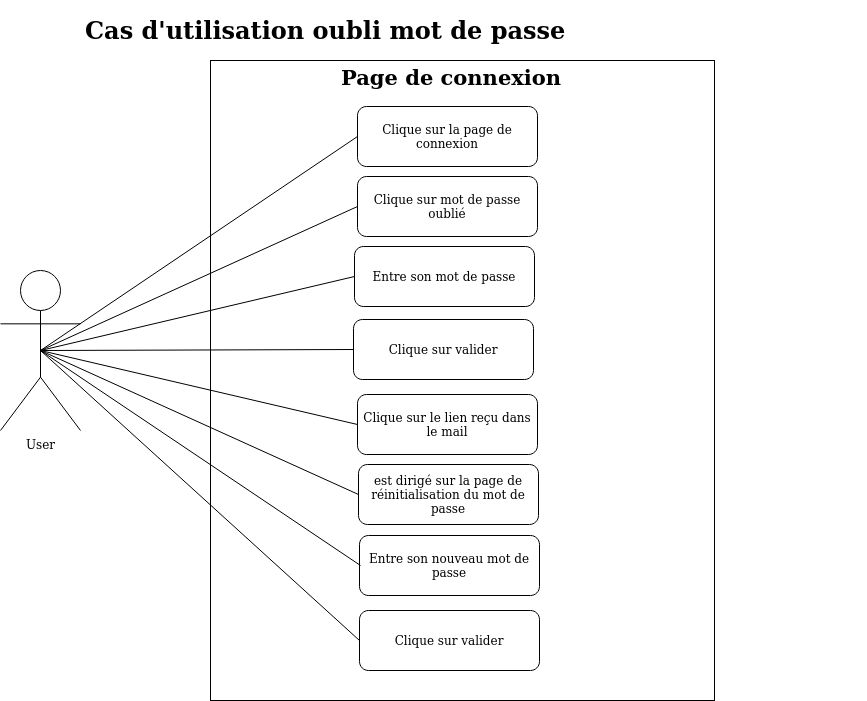

The diagram above was exported from draw.io. Its source (the exported page's mxGraphModel, read from the mxfile embedded in the PNG):
<mxGraphModel dx="1354" dy="1933" grid="1" gridSize="10" guides="1" tooltips="1" connect="1" arrows="1" fold="1" page="1" pageScale="1" pageWidth="827" pageHeight="1169" math="0" shadow="0">
  <root>
    <mxCell id="0" />
    <mxCell id="1" parent="0" />
    <mxCell id="iD9iZFnv38ogOD3MzuZS-1" value="" style="rounded=0;whiteSpace=wrap;html=1;" vertex="1" parent="1">
      <mxGeometry x="250" y="50" width="504" height="640" as="geometry" />
    </mxCell>
    <mxCell id="iD9iZFnv38ogOD3MzuZS-2" value="User" style="shape=umlActor;verticalLabelPosition=bottom;verticalAlign=top;html=1;outlineConnect=0;" vertex="1" parent="1">
      <mxGeometry x="40" y="260" width="80" height="160" as="geometry" />
    </mxCell>
    <mxCell id="iD9iZFnv38ogOD3MzuZS-3" value="&lt;h1&gt;Cas d'utilisation oubli mot de passe&lt;br&gt;&lt;/h1&gt;" style="text;html=1;strokeColor=none;fillColor=none;spacing=5;spacingTop=-20;whiteSpace=wrap;overflow=hidden;rounded=0;" vertex="1" parent="1">
      <mxGeometry x="120" width="650" height="80" as="geometry" />
    </mxCell>
    <mxCell id="iD9iZFnv38ogOD3MzuZS-4" value="Clique sur la page de connexion" style="rounded=1;whiteSpace=wrap;html=1;" vertex="1" parent="1">
      <mxGeometry x="397" y="96" width="180" height="60" as="geometry" />
    </mxCell>
    <mxCell id="iD9iZFnv38ogOD3MzuZS-5" value="Clique sur mot de passe oublié" style="rounded=1;whiteSpace=wrap;html=1;" vertex="1" parent="1">
      <mxGeometry x="397" y="166" width="180" height="60" as="geometry" />
    </mxCell>
    <mxCell id="iD9iZFnv38ogOD3MzuZS-6" value="Entre son mot de passe" style="rounded=1;whiteSpace=wrap;html=1;" vertex="1" parent="1">
      <mxGeometry x="394" y="236" width="180" height="60" as="geometry" />
    </mxCell>
    <mxCell id="iD9iZFnv38ogOD3MzuZS-7" value="" style="endArrow=none;html=1;rounded=0;entryX=0;entryY=0.5;entryDx=0;entryDy=0;exitX=0.5;exitY=0.5;exitDx=0;exitDy=0;exitPerimeter=0;" edge="1" parent="1" source="iD9iZFnv38ogOD3MzuZS-2" target="iD9iZFnv38ogOD3MzuZS-4">
      <mxGeometry width="50" height="50" relative="1" as="geometry">
        <mxPoint x="140" y="184.5454545454545" as="sourcePoint" />
        <mxPoint x="320" y="160" as="targetPoint" />
      </mxGeometry>
    </mxCell>
    <mxCell id="iD9iZFnv38ogOD3MzuZS-8" value="Clique sur valider" style="rounded=1;whiteSpace=wrap;html=1;" vertex="1" parent="1">
      <mxGeometry x="393" y="309" width="180" height="60" as="geometry" />
    </mxCell>
    <mxCell id="iD9iZFnv38ogOD3MzuZS-9" value="Clique sur le lien reçu dans le mail" style="rounded=1;whiteSpace=wrap;html=1;" vertex="1" parent="1">
      <mxGeometry x="397" y="384" width="180" height="60" as="geometry" />
    </mxCell>
    <mxCell id="iD9iZFnv38ogOD3MzuZS-10" value="" style="endArrow=none;html=1;rounded=0;entryX=0;entryY=0.5;entryDx=0;entryDy=0;exitX=0.5;exitY=0.5;exitDx=0;exitDy=0;exitPerimeter=0;" edge="1" parent="1" source="iD9iZFnv38ogOD3MzuZS-2" target="iD9iZFnv38ogOD3MzuZS-5">
      <mxGeometry width="50" height="50" relative="1" as="geometry">
        <mxPoint x="90" y="350" as="sourcePoint" />
        <mxPoint x="410" y="160" as="targetPoint" />
      </mxGeometry>
    </mxCell>
    <mxCell id="iD9iZFnv38ogOD3MzuZS-11" value="" style="endArrow=none;html=1;rounded=0;entryX=0;entryY=0.5;entryDx=0;entryDy=0;" edge="1" parent="1" target="iD9iZFnv38ogOD3MzuZS-6">
      <mxGeometry width="50" height="50" relative="1" as="geometry">
        <mxPoint x="80" y="340" as="sourcePoint" />
        <mxPoint x="410" y="250" as="targetPoint" />
      </mxGeometry>
    </mxCell>
    <mxCell id="iD9iZFnv38ogOD3MzuZS-12" value="" style="endArrow=none;html=1;rounded=0;entryX=0;entryY=0.5;entryDx=0;entryDy=0;exitX=0.5;exitY=0.5;exitDx=0;exitDy=0;exitPerimeter=0;" edge="1" parent="1" source="iD9iZFnv38ogOD3MzuZS-2" target="iD9iZFnv38ogOD3MzuZS-8">
      <mxGeometry width="50" height="50" relative="1" as="geometry">
        <mxPoint x="90" y="350" as="sourcePoint" />
        <mxPoint x="410" y="360" as="targetPoint" />
      </mxGeometry>
    </mxCell>
    <mxCell id="iD9iZFnv38ogOD3MzuZS-13" value="" style="endArrow=none;html=1;rounded=0;entryX=0;entryY=0.5;entryDx=0;entryDy=0;exitX=0.5;exitY=0.5;exitDx=0;exitDy=0;exitPerimeter=0;" edge="1" parent="1" source="iD9iZFnv38ogOD3MzuZS-2" target="iD9iZFnv38ogOD3MzuZS-9">
      <mxGeometry width="50" height="50" relative="1" as="geometry">
        <mxPoint x="90" y="350" as="sourcePoint" />
        <mxPoint x="410" y="460" as="targetPoint" />
      </mxGeometry>
    </mxCell>
    <mxCell id="iD9iZFnv38ogOD3MzuZS-14" value="&lt;font style=&quot;font-size: 21px;&quot;&gt;&lt;b&gt;Page de connexion&lt;br&gt;&lt;/b&gt;&lt;/font&gt;" style="text;html=1;strokeColor=none;fillColor=none;spacing=5;spacingTop=-20;whiteSpace=wrap;overflow=hidden;rounded=0;" vertex="1" parent="1">
      <mxGeometry x="376" y="65" width="530" height="80" as="geometry" />
    </mxCell>
    <mxCell id="iD9iZFnv38ogOD3MzuZS-17" value="est dirigé sur la page de réinitialisation du mot de passe" style="rounded=1;whiteSpace=wrap;html=1;" vertex="1" parent="1">
      <mxGeometry x="398" y="454" width="180" height="60" as="geometry" />
    </mxCell>
    <mxCell id="iD9iZFnv38ogOD3MzuZS-18" value="" style="endArrow=none;html=1;rounded=0;entryX=0;entryY=0.5;entryDx=0;entryDy=0;" edge="1" parent="1" target="iD9iZFnv38ogOD3MzuZS-17">
      <mxGeometry width="50" height="50" relative="1" as="geometry">
        <mxPoint x="80" y="340" as="sourcePoint" />
        <mxPoint x="407" y="470" as="targetPoint" />
      </mxGeometry>
    </mxCell>
    <mxCell id="iD9iZFnv38ogOD3MzuZS-19" value="Entre son nouveau mot de passe" style="rounded=1;whiteSpace=wrap;html=1;" vertex="1" parent="1">
      <mxGeometry x="399" y="525" width="180" height="60" as="geometry" />
    </mxCell>
    <mxCell id="iD9iZFnv38ogOD3MzuZS-20" value="Clique sur valider" style="rounded=1;whiteSpace=wrap;html=1;" vertex="1" parent="1">
      <mxGeometry x="399" y="600" width="180" height="60" as="geometry" />
    </mxCell>
    <mxCell id="iD9iZFnv38ogOD3MzuZS-21" value="" style="endArrow=none;html=1;rounded=0;entryX=0;entryY=0.5;entryDx=0;entryDy=0;exitX=0.5;exitY=0.5;exitDx=0;exitDy=0;exitPerimeter=0;" edge="1" parent="1" source="iD9iZFnv38ogOD3MzuZS-2" target="iD9iZFnv38ogOD3MzuZS-20">
      <mxGeometry width="50" height="50" relative="1" as="geometry">
        <mxPoint x="90" y="340" as="sourcePoint" />
        <mxPoint x="408" y="494" as="targetPoint" />
      </mxGeometry>
    </mxCell>
    <mxCell id="iD9iZFnv38ogOD3MzuZS-22" value="" style="endArrow=none;html=1;rounded=0;" edge="1" parent="1">
      <mxGeometry width="50" height="50" relative="1" as="geometry">
        <mxPoint x="80" y="340" as="sourcePoint" />
        <mxPoint x="400" y="555" as="targetPoint" />
      </mxGeometry>
    </mxCell>
  </root>
</mxGraphModel>